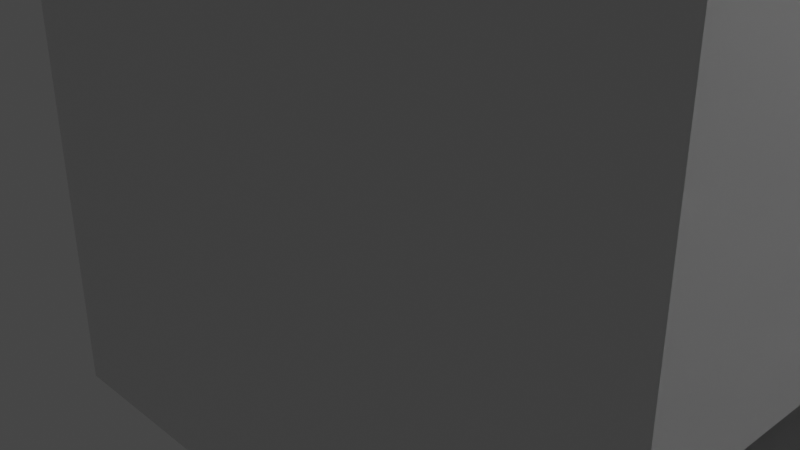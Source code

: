 # Source: hut.blend  (saved by Blender 2.80.75; exported with 4.5.12 LTS)
import bpy
from mathutils import Matrix  # noqa: F401  (used for matrix-valued properties, if any)

bpy.ops.wm.read_factory_settings(use_empty=True)
scene = bpy.context.scene
scene.name = 'Scene'

# ---- collections
col_collection = bpy.data.collections.new('Collection'); scene.collection.children.link(col_collection)

# ---- materials (node trees are filled in below, after node groups)
mat_material = bpy.data.materials.new('Material')
mat_material.alpha_threshold = 0.0
mat_material.use_transparent_shadow = False
mat_material.line_color = (0.0, 0.0, 0.0, 1.0)

# ---- material node trees
mat_material.use_nodes = True; mat_material.node_tree.nodes.clear()
_N = mat_material.node_tree.nodes; _L = mat_material.node_tree.links
n0 = _N.new('ShaderNodeOutputMaterial'); n0.name = 'Material Output'; n0.location = (300, 300)
n1 = _N.new('ShaderNodeBsdfPrincipled'); n1.name = 'Principled BSDF'; n1.location = (10, 300)
n1.distribution = 'GGX'
n1.subsurface_method = 'BURLEY'
n1.inputs[2].default_value = 0.4
n1.inputs[3].default_value = 1.45
n1.inputs[27].default_value = (0.0, 0.0, 0.0, 1.0)
n1.inputs[28].default_value = 1.0
_L.new(n1.outputs[0], n0.inputs[0])
n0.is_active_output = True

# ---- world
world_world = bpy.data.worlds.new('World'); scene.world = world_world
world_world.use_nodes = True; world_world.node_tree.nodes.clear()
_N = world_world.node_tree.nodes; _L = world_world.node_tree.links
n0 = _N.new('ShaderNodeOutputWorld'); n0.name = 'World Output'; n0.location = (300, 300)
n1 = _N.new('ShaderNodeBackground'); n1.name = 'Background'; n1.location = (10, 300)
n1.inputs[0].default_value = (0.05088, 0.05088, 0.05088, 1.0)
_L.new(n1.outputs[0], n0.inputs[0])
n0.is_active_output = True
world_world.color = (0.05088, 0.05088, 0.05088)
world_world.use_sun_shadow = False
world_world.sun_shadow_jitter_overblur = 0.0

# ---- cameras
cam_camera = bpy.data.cameras.new('Camera')
cam_camera.clip_end = 100.0
cam_camera.ortho_scale = 7.314

# ---- lights
light_light = bpy.data.lights.new('Light', 'POINT')
light_light.transmission_factor = 0.0
light_light.energy = 1000.0
light_light.shadow_soft_size = 0.1
light_light.shadow_maximum_resolution = 0.006
light_light.use_absolute_resolution = True

# ---- meshes
me_cube = bpy.data.meshes.new('Cube')
me_cube.from_pydata([(1.0, 12.29, 1.0), (1.0, 12.29, -1.0), (1.0, -1.0, 1.0), (1.0, -1.0, -1.0), (-1.0, 12.29, 1.0), (-1.0, 12.29, -1.0), (-1.0, -1.0, 1.0), (-1.0, -1.0, -1.0), (1.0, 14.29, -1.0), (-1.0, 14.29, -1.0), (1.0, 14.29, 1.0), (-1.0, 14.29, 1.0), (-1.0, -3.0, -1.0), (-1.0, -3.0, 1.0), (1.0, -3.0, 1.0), (1.0, -3.0, -1.0), (5.0, -1.0, 1.0), (5.0, -1.0, -1.0), (5.0, -3.0, 1.0), (5.0, -3.0, -1.0), (26.0, 12.29, 1.0), (26.0, 12.29, -1.0), (26.0, 14.29, 1.0), (26.0, 14.29, -1.0), (28.0, 12.29, 1.0), (28.0, 12.29, -1.0), (28.0, 14.29, 1.0), (28.0, 14.29, -1.0), (26.0, -1.009, 1.0), (26.0, -1.009, -1.0), (28.0, -1.009, 1.0), (28.0, -1.009, -1.0), (26.0, -3.009, 1.0), (26.0, -3.009, -1.0), (28.0, -3.009, 1.0), (28.0, -3.009, -1.0), (11.97, -1.009, 1.0), (11.97, -1.009, -1.0), (11.97, -3.009, 1.0), (11.97, -3.009, -1.0), (1.0, -1.0, 14.2), (-1.0, -1.0, 14.2), (1.0, 12.29, 14.2), (-1.0, 12.29, 14.2), (-1.0, 14.29, 14.2), (1.0, 14.29, 14.2), (1.0, -3.0, 14.2), (-1.0, -3.0, 14.2), (5.0, -3.0, 14.2), (5.0, -1.0, 14.2), (26.0, 12.29, 14.2), (26.0, 14.29, 14.2), (28.0, 12.29, 14.2), (28.0, 14.29, 14.2), (28.0, -1.009, 14.2), (26.0, -1.009, 14.2), (28.0, -3.009, 14.2), (26.0, -3.009, 14.2), (11.97, -3.009, 14.2), (11.97, -1.009, 14.2), (26.0, 12.29, 16.2), (26.0, 14.29, 16.2), (28.0, 12.29, 16.2), (28.0, 14.29, 16.2), (28.0, -1.009, 16.2), (26.0, -1.009, 16.2), (28.0, -3.009, 16.2), (26.0, -3.009, 16.2), (-0.9641, 12.29, 14.2), (-0.9641, 14.29, 14.2), (-0.9641, -1.009, 14.2), (-0.9641, -3.009, 14.2), (-0.9641, 12.29, 16.2), (-0.9641, 14.29, 16.2), (-0.9641, -1.009, 16.2), (-0.9641, -3.009, 16.2)], [], [(16, 2, 40, 49), (6, 7, 12, 13), (7, 6, 4, 5), (5, 1, 3, 7), (1, 0, 2, 3), (5, 4, 11, 9), (9, 11, 10, 8), (1, 5, 9, 8), (0, 20, 50, 42), (6, 13, 47, 41), (15, 14, 13, 12), (7, 3, 15, 12), (24, 26, 53, 52), (14, 18, 48, 46), (14, 15, 19, 18), (3, 2, 16, 17), (15, 3, 17, 19), (21, 23, 27, 25), (0, 1, 21, 20), (8, 10, 22, 23), (1, 8, 23, 21), (24, 25, 27, 26), (21, 25, 31, 29), (4, 6, 41, 43), (23, 22, 26, 27), (29, 31, 35, 33), (20, 21, 29, 28), (18, 16, 49, 48), (25, 24, 30, 31), (32, 33, 35, 34), (33, 32, 38, 39), (11, 4, 43, 44), (31, 30, 34, 35), (36, 37, 39, 38), (29, 33, 39, 37), (28, 29, 37, 36), (28, 36, 59, 55), (42, 43, 41, 40), (43, 42, 45, 44), (45, 42, 50, 51), (40, 41, 47, 46), (40, 46, 48, 49), (57, 56, 66, 67), (50, 55, 70, 68), (56, 54, 64, 66), (57, 55, 59, 58), (32, 34, 56, 57), (22, 10, 45, 51), (36, 38, 58, 59), (38, 32, 57, 58), (20, 28, 55, 50), (26, 22, 51, 53), (2, 0, 42, 40), (30, 24, 52, 54), (13, 14, 46, 47), (10, 11, 44, 45), (34, 30, 54, 56), (61, 60, 62, 63), (62, 60, 65, 64), (64, 65, 67, 66), (51, 50, 68, 69), (53, 51, 61, 63), (52, 53, 63, 62), (67, 65, 74, 75), (54, 52, 62, 64), (69, 68, 72, 73), (68, 70, 74, 72), (70, 71, 75, 74), (61, 51, 69, 73), (60, 61, 73, 72), (65, 60, 72, 74), (55, 57, 71, 70), (57, 67, 75, 71)])
_uv = me_cube.uv_layers.new(name='UVMap')
_uv.uv.foreach_set('vector', [0.375, 0.75, 0.375, 0.75, 0.375, 0.75, 0.375, 0.75, 0.625, 0.5, 0.375, 0.5, 0.375, 0.5, 0.625, 0.5, 0.375, 0.5, 0.625, 0.5, 0.625, 0.75, 0.375, 0.75, 0.375, 0.75, 0.625, 0.75, 0.625, 1.0, 0.375, 1.0, 0.125, 0.5, 0.375, 0.5, 0.375, 0.75, 0.125, 0.75, 0.375, 0.75, 0.625, 0.75, 0.625, 0.75, 0.375, 0.75, 0.625, 0.5, 0.875, 0.5, 0.875, 0.75, 0.625, 0.75, 0.625, 0.75, 0.375, 0.75, 0.375, 0.75, 0.625, 0.75, 0.375, 0.5, 0.375, 0.5, 0.375, 0.5, 0.375, 0.5, 0.625, 0.5, 0.625, 0.5, 0.625, 0.5, 0.625, 0.5, 0.375, 0.25, 0.625, 0.25, 0.625, 0.5, 0.375, 0.5, 0.375, 1.0, 0.625, 1.0, 0.625, 1.0, 0.375, 1.0, 0.375, 0.5, 0.375, 0.5, 0.375, 0.5, 0.375, 0.5, 0.625, 0.25, 0.625, 0.25, 0.625, 0.25, 0.625, 0.25, 0.625, 0.25, 0.375, 0.25, 0.375, 0.25, 0.625, 0.25, 0.125, 0.75, 0.375, 0.75, 0.375, 0.75, 0.125, 0.75, 0.625, 1.0, 0.625, 1.0, 0.625, 1.0, 0.625, 1.0, 0.625, 0.75, 0.625, 0.75, 0.625, 0.75, 0.625, 0.75, 0.375, 0.5, 0.125, 0.5, 0.125, 0.5, 0.375, 0.5, 0.625, 0.75, 0.875, 0.75, 0.875, 0.75, 0.625, 0.75, 0.625, 0.75, 0.625, 0.75, 0.625, 0.75, 0.625, 0.75, 0.375, 0.5, 0.125, 0.5, 0.125, 0.5, 0.375, 0.5, 0.625, 0.75, 0.625, 0.75, 0.625, 0.75, 0.625, 0.75, 0.625, 0.75, 0.625, 0.5, 0.625, 0.5, 0.625, 0.75, 0.625, 0.75, 0.875, 0.75, 0.875, 0.75, 0.625, 0.75, 0.625, 0.75, 0.625, 0.75, 0.625, 0.75, 0.625, 0.75, 0.375, 0.5, 0.125, 0.5, 0.125, 0.5, 0.375, 0.5, 0.0, 0.0, 0.0, 0.0, 0.0, 0.0, 0.0, 0.0, 0.125, 0.5, 0.375, 0.5, 0.375, 0.5, 0.125, 0.5, 0.375, 0.5, 0.125, 0.5, 0.125, 0.5, 0.375, 0.5, 0.125, 0.5, 0.375, 0.5, 0.375, 0.5, 0.125, 0.5, 0.625, 0.75, 0.625, 0.75, 0.625, 0.75, 0.625, 0.75, 0.125, 0.5, 0.375, 0.5, 0.375, 0.5, 0.125, 0.5, 0.375, 0.5, 0.125, 0.5, 0.125, 0.5, 0.375, 0.5, 0.625, 0.75, 0.625, 0.75, 0.625, 0.75, 0.625, 0.75, 0.375, 0.5, 0.125, 0.5, 0.125, 0.5, 0.375, 0.5, 0.375, 0.5, 0.375, 0.5, 0.375, 0.5, 0.375, 0.5, 0.375, 0.0, 0.625, 0.0, 0.625, 0.25, 0.375, 0.25, 0.625, 0.0, 0.375, 0.0, 0.375, 0.0, 0.625, 0.0, 0.375, 0.0, 0.375, 0.0, 0.375, 0.0, 0.375, 0.0, 0.375, 0.25, 0.625, 0.25, 0.625, 0.25, 0.375, 0.25, 0.375, 0.25, 0.375, 0.25, 0.375, 0.25, 0.375, 0.25, 0.375, 0.5, 0.375, 0.5, 0.375, 0.5, 0.375, 0.5, 0.375, 0.5, 0.375, 0.5, 0.375, 0.5, 0.375, 0.5, 0.375, 0.5, 0.375, 0.5, 0.375, 0.5, 0.375, 0.5, 0.375, 0.0, 0.375, 0.0, 0.375, 0.0, 0.375, 0.0, 0.375, 0.5, 0.375, 0.5, 0.375, 0.5, 0.375, 0.5, 0.875, 0.75, 0.875, 0.75, 0.875, 0.75, 0.875, 0.75, 0.375, 0.5, 0.375, 0.5, 0.375, 0.5, 0.375, 0.5, 0.375, 0.5, 0.375, 0.5, 0.375, 0.5, 0.375, 0.5, 0.375, 0.5, 0.375, 0.5, 0.375, 0.5, 0.375, 0.5, 0.875, 0.75, 0.875, 0.75, 0.875, 0.75, 0.875, 0.75, 0.375, 0.75, 0.375, 0.5, 0.375, 0.5, 0.375, 0.75, 0.375, 0.5, 0.375, 0.5, 0.375, 0.5, 0.375, 0.5, 0.625, 0.5, 0.625, 0.25, 0.625, 0.25, 0.625, 0.5, 0.875, 0.75, 0.875, 0.5, 0.875, 0.5, 0.875, 0.75, 0.375, 0.5, 0.375, 0.5, 0.375, 0.5, 0.375, 0.5, 0.375, 0.0, 0.375, 0.0, 0.375, 0.0, 0.375, 0.0, 0.375, 0.0, 0.375, 0.0, 0.375, 0.0, 0.375, 0.0, 0.375, 0.0, 0.375, 0.0, 0.375, 0.0, 0.375, 0.0, 0.375, 0.0, 0.375, 0.0, 0.375, 0.0, 0.375, 0.0, 0.875, 0.75, 0.875, 0.75, 0.875, 0.75, 0.875, 0.75, 0.375, 0.5, 0.375, 0.5, 0.375, 0.5, 0.375, 0.5, 0.375, 0.0, 0.375, 0.0, 0.375, 0.0, 0.375, 0.0, 0.375, 0.5, 0.375, 0.5, 0.375, 0.5, 0.375, 0.5, 0.375, 0.0, 0.375, 0.0, 0.375, 0.0, 0.375, 0.0, 0.375, 0.5, 0.375, 0.5, 0.375, 0.5, 0.375, 0.5, 0.375, 0.0, 0.375, 0.0, 0.375, 0.0, 0.375, 0.0, 0.875, 0.75, 0.875, 0.75, 0.875, 0.75, 0.875, 0.75, 0.375, 0.0, 0.375, 0.0, 0.375, 0.0, 0.375, 0.0, 0.375, 0.0, 0.375, 0.0, 0.375, 0.0, 0.375, 0.0, 0.375, 0.0, 0.375, 0.0, 0.375, 0.0, 0.375, 0.0, 0.375, 0.5, 0.375, 0.5, 0.375, 0.5, 0.375, 0.5])
me_cube.materials.append(mat_material)
me_cube.use_remesh_preserve_volume = False
me_cube.use_remesh_preserve_attributes = False
me_cube.use_mirror_vertex_groups = False
me_cube.update()

# ---- objects
ob_cube = bpy.data.objects.new('Cube', me_cube)
ob_light = bpy.data.objects.new('Light', light_light)
ob_camera = bpy.data.objects.new('Camera', cam_camera)

# ---- transforms, parenting, visibility, modifiers, constraints
ob_cube.location = (0.0, 0.0, 0.0)
ob_cube.lock_rotations_4d = False
ob_cube.empty_display_type = 'ARROWS'
ob_cube.lineart.crease_threshold = 0.0
ob_light.location = (4.076, 1.005, 5.904)
ob_light.rotation_euler = (0.6503, 0.05522, 1.866)
ob_light.lock_rotations_4d = False
ob_light.empty_display_type = 'ARROWS'
ob_light.color = (0.0, 0.0, 0.0, 0.0)
ob_light.lineart.crease_threshold = 0.0
ob_camera.location = (7.359, -6.926, 4.958)
ob_camera.rotation_euler = (1.109, 0.0, 0.8149)
ob_camera.lock_rotations_4d = False
ob_camera.empty_display_type = 'ARROWS'
ob_camera.color = (0.0, 0.0, 0.0, 0.0)
ob_camera.display_type = 'WIRE'
ob_camera.lineart.crease_threshold = 0.0

# ---- collection membership
col_collection.objects.link(ob_cube)
col_collection.objects.link(ob_light)
col_collection.objects.link(ob_camera)

# ---- scene / render settings (as saved in the file)
scene.camera = ob_camera
scene.frame_start = 1; scene.frame_end = 250; scene.frame_set(1)
scene.render.engine = 'BLENDER_EEVEE_NEXT'
scene.cycles.use_denoising = False
scene.cycles.samples = 128
scene.cycles.sampling_pattern = 'TABULATED_SOBOL'
scene.cycles.use_adaptive_sampling = False
scene.cycles.use_light_tree = False
scene.view_settings.view_transform = 'Filmic'
bpy.context.view_layer.update()
